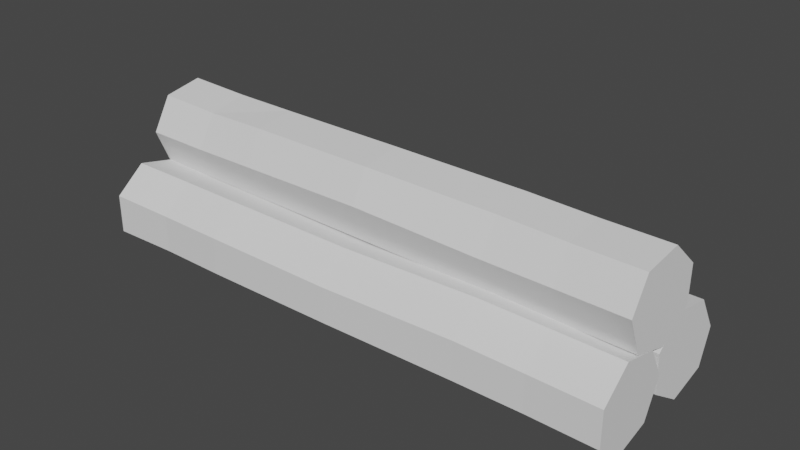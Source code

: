 # Source: Trunks.blend  (saved by Blender 2.81.16; exported with 4.5.12 LTS)
import bpy
from mathutils import Matrix  # noqa: F401  (used for matrix-valued properties, if any)

bpy.ops.wm.read_factory_settings(use_empty=True)
scene = bpy.context.scene
scene.name = 'Scene'

# ---- collections
col_collection = bpy.data.collections.new('Collection'); scene.collection.children.link(col_collection)

# ---- world
world_world = bpy.data.worlds.new('World'); scene.world = world_world
world_world.use_nodes = True; world_world.node_tree.nodes.clear()
_N = world_world.node_tree.nodes; _L = world_world.node_tree.links
n0 = _N.new('ShaderNodeOutputWorld'); n0.name = 'World Output'; n0.location = (300, 300)
n1 = _N.new('ShaderNodeBackground'); n1.name = 'Background'; n1.location = (10, 300)
n1.inputs[0].default_value = (0.05088, 0.05088, 0.05088, 1.0)
_L.new(n1.outputs[0], n0.inputs[0])
n0.is_active_output = True
world_world.color = (0.05088, 0.05088, 0.05088)
world_world.use_sun_shadow = False
world_world.sun_shadow_jitter_overblur = 0.0

# ---- meshes
me_cylinder = bpy.data.meshes.new('Cylinder')
me_cylinder.from_pydata([(0.0, 1.0, -1.0), (0.0, 1.0, 1.0), (0.7818, 0.6235, -1.0), (0.7818, 0.6235, 1.0), (0.9749, -0.2225, -1.0), (0.9749, -0.2225, 1.0), (0.4339, -0.901, -1.0), (0.4339, -0.901, 1.0), (-0.4173, -0.901, -1.0), (-0.3588, -0.901, 1.0), (-0.9584, -0.2225, -1.0), (-0.8998, -0.2225, 1.0), (-0.7653, 0.6235, -1.0), (-0.686, 0.6235, 1.0), (0.0, 0.965, 0.0), (0.7818, 0.5885, 0.0), (0.9749, -0.2225, 0.0), (0.4339, -0.901, 0.0), (-0.3467, -0.901, -1.102e-09), (-0.8878, -0.2225, -1.102e-09), (-0.6947, 0.6235, -1.102e-09), (0.7818, 0.6235, -0.5), (0.9749, -0.2225, -0.5), (0.4339, -0.901, -0.5), (-0.3828, -0.901, -0.5), (-0.9239, -0.2225, -0.5), (-0.7308, 0.6235, -0.5), (0.0, 1.0, -0.5), (0.0, 1.0, 0.5), (0.7818, 0.6235, 0.5), (0.9749, -0.1858, 0.5), (0.4339, -0.8643, 0.5), (-0.3915, -0.8643, 0.5), (-0.9326, -0.1858, 0.5), (-0.7605, 0.6235, 0.5), (0.7818, 0.593, -0.75), (0.9749, -0.1939, -0.75), (0.4339, -0.8723, -0.75), (-0.3828, -0.8723, -0.75), (-0.9239, -0.1939, -0.75), (-0.7308, 0.593, -0.75), (0.0, 0.9695, -0.75), (0.0, 1.0, 0.75), (0.7818, 0.6235, 0.75), (0.9749, -0.1858, 0.75), (0.4339, -0.8643, 0.75), (-0.363, -0.8643, 0.75), (-0.9041, -0.1858, 0.75), (-0.732, 0.6235, 0.75)], [], [(42, 1, 3, 43), (43, 3, 5, 44), (44, 5, 7, 45), (45, 7, 9, 46), (46, 9, 11, 47), (3, 1, 13, 11, 9, 7, 5), (47, 11, 13, 48), (48, 13, 1, 42), (0, 2, 4, 6, 8, 10, 12), (26, 20, 14, 27), (25, 19, 20, 26), (24, 18, 19, 25), (23, 17, 18, 24), (22, 16, 17, 23), (21, 15, 16, 22), (27, 14, 15, 21), (41, 27, 21, 35), (35, 21, 22, 36), (36, 22, 23, 37), (37, 23, 24, 38), (38, 24, 25, 39), (39, 25, 26, 40), (40, 26, 27, 41), (20, 34, 28, 14), (19, 33, 34, 20), (18, 32, 33, 19), (17, 31, 32, 18), (16, 30, 31, 17), (15, 29, 30, 16), (14, 28, 29, 15), (12, 40, 41, 0), (10, 39, 40, 12), (8, 38, 39, 10), (6, 37, 38, 8), (4, 36, 37, 6), (2, 35, 36, 4), (0, 41, 35, 2), (34, 48, 42, 28), (33, 47, 48, 34), (32, 46, 47, 33), (31, 45, 46, 32), (30, 44, 45, 31), (29, 43, 44, 30), (28, 42, 43, 29), (38, 37, 36, 39)])
_uv = me_cylinder.uv_layers.new(name='UVMap')
_uv.uv.foreach_set('vector', [1.0, 0.9375, 1.0, 1.0, 0.8571, 1.0, 0.8571, 0.9375, 0.8571, 0.9375, 0.8571, 1.0, 0.7143, 1.0, 0.7143, 0.9375, 0.7143, 0.9375, 0.7143, 1.0, 0.5714, 1.0, 0.5714, 0.9375, 0.5714, 0.9375, 0.5714, 1.0, 0.4286, 1.0, 0.4286, 0.9375, 0.4286, 0.9375, 0.4286, 1.0, 0.2857, 1.0, 0.2857, 0.9375, 0.4376, 0.3996, 0.25, 0.49, 0.06236, 0.3996, 0.01602, 0.1966, 0.1459, 0.03377, 0.3541, 0.03377, 0.484, 0.1966, 0.2857, 0.9375, 0.2857, 1.0, 0.1429, 1.0, 0.1429, 0.9375, 0.1429, 0.9375, 0.1429, 1.0, 2.98e-08, 1.0, 2.98e-08, 0.9375, 0.75, 0.49, 0.9376, 0.3996, 0.984, 0.1966, 0.8541, 0.03377, 0.6459, 0.03377, 0.516, 0.1966, 0.5624, 0.3996, 0.1429, 0.625, 0.1429, 0.75, 2.98e-08, 0.75, 2.98e-08, 0.625, 0.2857, 0.625, 0.2857, 0.75, 0.1429, 0.75, 0.1429, 0.625, 0.4286, 0.625, 0.4286, 0.75, 0.2857, 0.75, 0.2857, 0.625, 0.5714, 0.625, 0.5714, 0.75, 0.4286, 0.75, 0.4286, 0.625, 0.7143, 0.625, 0.7143, 0.75, 0.5714, 0.75, 0.5714, 0.625, 0.8571, 0.625, 0.8571, 0.75, 0.7143, 0.75, 0.7143, 0.625, 1.0, 0.625, 1.0, 0.75, 0.8571, 0.75, 0.8571, 0.625, 1.0, 0.5625, 1.0, 0.625, 0.8571, 0.625, 0.8571, 0.5625, 0.8571, 0.5625, 0.8571, 0.625, 0.7143, 0.625, 0.7143, 0.5625, 0.7143, 0.5625, 0.7143, 0.625, 0.5714, 0.625, 0.5714, 0.5625, 0.5714, 0.5625, 0.5714, 0.625, 0.4286, 0.625, 0.4286, 0.5625, 0.4286, 0.5625, 0.4286, 0.625, 0.2857, 0.625, 0.2857, 0.5625, 0.2857, 0.5625, 0.2857, 0.625, 0.1429, 0.625, 0.1429, 0.5625, 0.1429, 0.5625, 0.1429, 0.625, 2.98e-08, 0.625, 2.98e-08, 0.5625, 0.1429, 0.75, 0.1429, 0.875, 2.98e-08, 0.875, 2.98e-08, 0.75, 0.2857, 0.75, 0.2857, 0.875, 0.1429, 0.875, 0.1429, 0.75, 0.4286, 0.75, 0.4286, 0.875, 0.2857, 0.875, 0.2857, 0.75, 0.5714, 0.75, 0.5714, 0.875, 0.4286, 0.875, 0.4286, 0.75, 0.7143, 0.75, 0.7143, 0.875, 0.5714, 0.875, 0.5714, 0.75, 0.8571, 0.75, 0.8571, 0.875, 0.7143, 0.875, 0.7143, 0.75, 1.0, 0.75, 1.0, 0.875, 0.8571, 0.875, 0.8571, 0.75, 0.1429, 0.5, 0.1429, 0.5625, 2.98e-08, 0.5625, 2.98e-08, 0.5, 0.2857, 0.5, 0.2857, 0.5625, 0.1429, 0.5625, 0.1429, 0.5, 0.4286, 0.5, 0.4286, 0.5625, 0.2857, 0.5625, 0.2857, 0.5, 0.5714, 0.5, 0.5714, 0.5625, 0.4286, 0.5625, 0.4286, 0.5, 0.7143, 0.5, 0.7143, 0.5625, 0.5714, 0.5625, 0.5714, 0.5, 0.8571, 0.5, 0.8571, 0.5625, 0.7143, 0.5625, 0.7143, 0.5, 1.0, 0.5, 1.0, 0.5625, 0.8571, 0.5625, 0.8571, 0.5, 0.1429, 0.875, 0.1429, 0.9375, 2.98e-08, 0.9375, 2.98e-08, 0.875, 0.2857, 0.875, 0.2857, 0.9375, 0.1429, 0.9375, 0.1429, 0.875, 0.4286, 0.875, 0.4286, 0.9375, 0.2857, 0.9375, 0.2857, 0.875, 0.5714, 0.875, 0.5714, 0.9375, 0.4286, 0.9375, 0.4286, 0.875, 0.7143, 0.875, 0.7143, 0.9375, 0.5714, 0.9375, 0.5714, 0.875, 0.8571, 0.875, 0.8571, 0.9375, 0.7143, 0.9375, 0.7143, 0.875, 1.0, 0.875, 1.0, 0.9375, 0.8571, 0.9375, 0.8571, 0.875, 0.0, 0.0, 0.0, 0.0, 0.0, 0.0, 0.0, 0.0])
me_cylinder.use_remesh_fix_poles = True
me_cylinder.use_remesh_preserve_attributes = False
me_cylinder.use_mirror_vertex_groups = False
me_cylinder.update()
me_cylinder_001 = bpy.data.meshes.new('Cylinder.001')
me_cylinder_001.from_pydata([(0.0, 1.0, -1.0), (0.0, 1.0, 1.0), (0.7818, 0.6235, -1.0), (0.7818, 0.6235, 1.0), (0.9749, -0.2225, -1.0), (0.9749, -0.2225, 1.0), (0.4602, -0.873, -1.0), (0.4339, -0.901, 1.0), (-0.391, -0.873, -1.0), (-0.3648, -0.9073, 1.0), (-0.9584, -0.2225, -1.0), (-0.8998, -0.2225, 1.0), (-0.7653, 0.6235, -1.0), (-0.7067, 0.6235, 1.0), (0.0, 0.965, 0.0), (0.7818, 0.5885, 0.0), (0.9749, -0.2225, 0.0), (0.3872, -0.9506, 0.0003727), (-0.3935, -0.9506, 0.0003727), (-0.9345, -0.2722, 0.0003727), (-0.6947, 0.6235, -1.102e-09), (0.7818, 0.6235, -0.5), (0.9749, -0.2225, -0.5), (0.4339, -0.901, -0.5), (-0.3828, -0.901, -0.5), (-0.9239, -0.2225, -0.5), (-0.7308, 0.6235, -0.5), (0.0, 1.0, -0.5), (0.0, 1.0, 0.5), (0.7818, 0.6235, 0.5), (0.9749, -0.1858, 0.5), (0.4339, -0.8643, 0.5), (-0.3915, -0.8643, 0.5), (-0.9326, -0.1858, 0.5), (-0.7605, 0.6235, 0.5), (0.7818, 0.593, -0.75), (0.9749, -0.1939, -0.75), (0.4602, -0.8443, -0.7502), (-0.3565, -0.8443, -0.7502), (-0.9239, -0.1939, -0.75), (-0.7308, 0.593, -0.75), (0.0, 0.9695, -0.75), (0.0, 1.0, 0.75), (0.7818, 0.6235, 0.75), (0.9749, -0.1858, 0.75), (0.4339, -0.8643, 0.75), (-0.363, -0.8643, 0.75), (-0.9041, -0.1858, 0.75), (-0.732, 0.6235, 0.75)], [], [(42, 1, 3, 43), (43, 3, 5, 44), (44, 5, 7, 45), (45, 7, 9, 46), (46, 9, 11, 47), (3, 1, 13, 11, 9, 7, 5), (47, 11, 13, 48), (48, 13, 1, 42), (0, 2, 4, 6, 8, 10, 12), (26, 20, 14, 27), (25, 19, 20, 26), (24, 18, 19, 25), (23, 17, 18, 24), (22, 16, 17, 23), (21, 15, 16, 22), (27, 14, 15, 21), (41, 27, 21, 35), (35, 21, 22, 36), (36, 22, 23, 37), (37, 23, 24, 38), (38, 24, 25, 39), (39, 25, 26, 40), (40, 26, 27, 41), (20, 34, 28, 14), (19, 33, 34, 20), (18, 32, 33, 19), (17, 31, 32, 18), (16, 30, 31, 17), (15, 29, 30, 16), (14, 28, 29, 15), (12, 40, 41, 0), (10, 39, 40, 12), (8, 38, 39, 10), (6, 37, 38, 8), (4, 36, 37, 6), (2, 35, 36, 4), (0, 41, 35, 2), (34, 48, 42, 28), (33, 47, 48, 34), (32, 46, 47, 33), (31, 45, 46, 32), (30, 44, 45, 31), (29, 43, 44, 30), (28, 42, 43, 29), (38, 37, 36, 39)])
_uv = me_cylinder_001.uv_layers.new(name='UVMap')
_uv.uv.foreach_set('vector', [1.0, 0.9375, 1.0, 1.0, 0.8571, 1.0, 0.8571, 0.9375, 0.8571, 0.9375, 0.8571, 1.0, 0.7143, 1.0, 0.7143, 0.9375, 0.7143, 0.9375, 0.7143, 1.0, 0.5714, 1.0, 0.5714, 0.9375, 0.5714, 0.9375, 0.5714, 1.0, 0.4286, 1.0, 0.4286, 0.9375, 0.4286, 0.9375, 0.4286, 1.0, 0.2857, 1.0, 0.2857, 0.9375, 0.4376, 0.3996, 0.25, 0.49, 0.06236, 0.3996, 0.01602, 0.1966, 0.1459, 0.03377, 0.3541, 0.03377, 0.484, 0.1966, 0.2857, 0.9375, 0.2857, 1.0, 0.1429, 1.0, 0.1429, 0.9375, 0.1429, 0.9375, 0.1429, 1.0, 2.98e-08, 1.0, 2.98e-08, 0.9375, 0.75, 0.49, 0.9376, 0.3996, 0.984, 0.1966, 0.8541, 0.03377, 0.6459, 0.03377, 0.516, 0.1966, 0.5624, 0.3996, 0.1429, 0.625, 0.1429, 0.75, 2.98e-08, 0.75, 2.98e-08, 0.625, 0.2857, 0.625, 0.2857, 0.75, 0.1429, 0.75, 0.1429, 0.625, 0.4286, 0.625, 0.4286, 0.75, 0.2857, 0.75, 0.2857, 0.625, 0.5714, 0.625, 0.5714, 0.75, 0.4286, 0.75, 0.4286, 0.625, 0.7143, 0.625, 0.7143, 0.75, 0.5714, 0.75, 0.5714, 0.625, 0.8571, 0.625, 0.8571, 0.75, 0.7143, 0.75, 0.7143, 0.625, 1.0, 0.625, 1.0, 0.75, 0.8571, 0.75, 0.8571, 0.625, 1.0, 0.5625, 1.0, 0.625, 0.8571, 0.625, 0.8571, 0.5625, 0.8571, 0.5625, 0.8571, 0.625, 0.7143, 0.625, 0.7143, 0.5625, 0.7143, 0.5625, 0.7143, 0.625, 0.5714, 0.625, 0.5714, 0.5625, 0.5714, 0.5625, 0.5714, 0.625, 0.4286, 0.625, 0.4286, 0.5625, 0.4286, 0.5625, 0.4286, 0.625, 0.2857, 0.625, 0.2857, 0.5625, 0.2857, 0.5625, 0.2857, 0.625, 0.1429, 0.625, 0.1429, 0.5625, 0.1429, 0.5625, 0.1429, 0.625, 2.98e-08, 0.625, 2.98e-08, 0.5625, 0.1429, 0.75, 0.1429, 0.875, 2.98e-08, 0.875, 2.98e-08, 0.75, 0.2857, 0.75, 0.2857, 0.875, 0.1429, 0.875, 0.1429, 0.75, 0.4286, 0.75, 0.4286, 0.875, 0.2857, 0.875, 0.2857, 0.75, 0.5714, 0.75, 0.5714, 0.875, 0.4286, 0.875, 0.4286, 0.75, 0.7143, 0.75, 0.7143, 0.875, 0.5714, 0.875, 0.5714, 0.75, 0.8571, 0.75, 0.8571, 0.875, 0.7143, 0.875, 0.7143, 0.75, 1.0, 0.75, 1.0, 0.875, 0.8571, 0.875, 0.8571, 0.75, 0.1429, 0.5, 0.1429, 0.5625, 2.98e-08, 0.5625, 2.98e-08, 0.5, 0.2857, 0.5, 0.2857, 0.5625, 0.1429, 0.5625, 0.1429, 0.5, 0.4286, 0.5, 0.4286, 0.5625, 0.2857, 0.5625, 0.2857, 0.5, 0.5714, 0.5, 0.5714, 0.5625, 0.4286, 0.5625, 0.4286, 0.5, 0.7143, 0.5, 0.7143, 0.5625, 0.5714, 0.5625, 0.5714, 0.5, 0.8571, 0.5, 0.8571, 0.5625, 0.7143, 0.5625, 0.7143, 0.5, 1.0, 0.5, 1.0, 0.5625, 0.8571, 0.5625, 0.8571, 0.5, 0.1429, 0.875, 0.1429, 0.9375, 2.98e-08, 0.9375, 2.98e-08, 0.875, 0.2857, 0.875, 0.2857, 0.9375, 0.1429, 0.9375, 0.1429, 0.875, 0.4286, 0.875, 0.4286, 0.9375, 0.2857, 0.9375, 0.2857, 0.875, 0.5714, 0.875, 0.5714, 0.9375, 0.4286, 0.9375, 0.4286, 0.875, 0.7143, 0.875, 0.7143, 0.9375, 0.5714, 0.9375, 0.5714, 0.875, 0.8571, 0.875, 0.8571, 0.9375, 0.7143, 0.9375, 0.7143, 0.875, 1.0, 0.875, 1.0, 0.9375, 0.8571, 0.9375, 0.8571, 0.875, 0.0, 0.0, 0.0, 0.0, 0.0, 0.0, 0.0, 0.0])
me_cylinder_001.use_remesh_fix_poles = True
me_cylinder_001.use_remesh_preserve_attributes = False
me_cylinder_001.use_mirror_vertex_groups = False
me_cylinder_001.update()
me_cylinder_002 = bpy.data.meshes.new('Cylinder.002')
me_cylinder_002.from_pydata([(0.0, 1.0, -1.0), (0.0, 1.0, 1.0), (0.7818, 0.6235, -1.0), (0.7818, 0.6235, 1.0), (0.9749, -0.2225, -1.0), (0.9749, -0.2225, 1.0), (0.4602, -0.873, -1.0), (0.4339, -0.901, 1.0), (-0.391, -0.873, -1.0), (-0.3588, -0.901, 1.0), (-0.9584, -0.2225, -1.0), (-0.8998, -0.2225, 1.0), (-0.7653, 0.6235, -1.0), (-0.7067, 0.6235, 1.0), (0.0, 0.965, 0.0), (0.7818, 0.5885, 0.0), (0.9749, -0.2225, 0.0), (0.3872, -0.9506, 0.0003727), (-0.3935, -0.9506, 0.0003727), (-0.9345, -0.2722, 0.0003727), (-0.6947, 0.6235, -1.102e-09), (0.7818, 0.6235, -0.5), (0.9749, -0.2225, -0.5), (0.4339, -0.901, -0.5), (-0.3828, -0.901, -0.5), (-0.9239, -0.2225, -0.5), (-0.7308, 0.6235, -0.5), (0.0, 1.0, -0.5), (0.0, 1.0, 0.5), (0.7818, 0.6235, 0.5), (0.9749, -0.1858, 0.5), (0.4339, -0.8643, 0.5), (-0.3915, -0.8643, 0.5), (-0.9326, -0.1858, 0.5), (-0.7605, 0.6235, 0.5), (0.7818, 0.593, -0.75), (0.9749, -0.1939, -0.75), (0.4602, -0.8443, -0.7502), (-0.3565, -0.8443, -0.7502), (-0.9239, -0.1939, -0.75), (-0.7308, 0.593, -0.75), (0.0, 0.9695, -0.75), (0.0, 1.0, 0.75), (0.7818, 0.6235, 0.75), (0.9749, -0.1858, 0.75), (0.4339, -0.8643, 0.75), (-0.363, -0.8643, 0.75), (-0.9041, -0.1858, 0.75), (-0.732, 0.6235, 0.75)], [], [(42, 1, 3, 43), (43, 3, 5, 44), (44, 5, 7, 45), (45, 7, 9, 46), (46, 9, 11, 47), (3, 1, 13, 11, 9, 7, 5), (47, 11, 13, 48), (48, 13, 1, 42), (0, 2, 4, 6, 8, 10, 12), (26, 20, 14, 27), (25, 19, 20, 26), (24, 18, 19, 25), (23, 17, 18, 24), (22, 16, 17, 23), (21, 15, 16, 22), (27, 14, 15, 21), (41, 27, 21, 35), (35, 21, 22, 36), (36, 22, 23, 37), (37, 23, 24, 38), (38, 24, 25, 39), (39, 25, 26, 40), (40, 26, 27, 41), (20, 34, 28, 14), (19, 33, 34, 20), (18, 32, 33, 19), (17, 31, 32, 18), (16, 30, 31, 17), (15, 29, 30, 16), (14, 28, 29, 15), (12, 40, 41, 0), (10, 39, 40, 12), (8, 38, 39, 10), (6, 37, 38, 8), (4, 36, 37, 6), (2, 35, 36, 4), (0, 41, 35, 2), (34, 48, 42, 28), (33, 47, 48, 34), (32, 46, 47, 33), (31, 45, 46, 32), (30, 44, 45, 31), (29, 43, 44, 30), (28, 42, 43, 29), (38, 37, 36, 39)])
_uv = me_cylinder_002.uv_layers.new(name='UVMap')
_uv.uv.foreach_set('vector', [1.0, 0.9375, 1.0, 1.0, 0.8571, 1.0, 0.8571, 0.9375, 0.8571, 0.9375, 0.8571, 1.0, 0.7143, 1.0, 0.7143, 0.9375, 0.7143, 0.9375, 0.7143, 1.0, 0.5714, 1.0, 0.5714, 0.9375, 0.5714, 0.9375, 0.5714, 1.0, 0.4286, 1.0, 0.4286, 0.9375, 0.4286, 0.9375, 0.4286, 1.0, 0.2857, 1.0, 0.2857, 0.9375, 0.4376, 0.3996, 0.25, 0.49, 0.06236, 0.3996, 0.01602, 0.1966, 0.1459, 0.03377, 0.3541, 0.03377, 0.484, 0.1966, 0.2857, 0.9375, 0.2857, 1.0, 0.1429, 1.0, 0.1429, 0.9375, 0.1429, 0.9375, 0.1429, 1.0, 2.98e-08, 1.0, 2.98e-08, 0.9375, 0.75, 0.49, 0.9376, 0.3996, 0.984, 0.1966, 0.8541, 0.03377, 0.6459, 0.03377, 0.516, 0.1966, 0.5624, 0.3996, 0.1429, 0.625, 0.1429, 0.75, 2.98e-08, 0.75, 2.98e-08, 0.625, 0.2857, 0.625, 0.2857, 0.75, 0.1429, 0.75, 0.1429, 0.625, 0.4286, 0.625, 0.4286, 0.75, 0.2857, 0.75, 0.2857, 0.625, 0.5714, 0.625, 0.5714, 0.75, 0.4286, 0.75, 0.4286, 0.625, 0.7143, 0.625, 0.7143, 0.75, 0.5714, 0.75, 0.5714, 0.625, 0.8571, 0.625, 0.8571, 0.75, 0.7143, 0.75, 0.7143, 0.625, 1.0, 0.625, 1.0, 0.75, 0.8571, 0.75, 0.8571, 0.625, 1.0, 0.5625, 1.0, 0.625, 0.8571, 0.625, 0.8571, 0.5625, 0.8571, 0.5625, 0.8571, 0.625, 0.7143, 0.625, 0.7143, 0.5625, 0.7143, 0.5625, 0.7143, 0.625, 0.5714, 0.625, 0.5714, 0.5625, 0.5714, 0.5625, 0.5714, 0.625, 0.4286, 0.625, 0.4286, 0.5625, 0.4286, 0.5625, 0.4286, 0.625, 0.2857, 0.625, 0.2857, 0.5625, 0.2857, 0.5625, 0.2857, 0.625, 0.1429, 0.625, 0.1429, 0.5625, 0.1429, 0.5625, 0.1429, 0.625, 2.98e-08, 0.625, 2.98e-08, 0.5625, 0.1429, 0.75, 0.1429, 0.875, 2.98e-08, 0.875, 2.98e-08, 0.75, 0.2857, 0.75, 0.2857, 0.875, 0.1429, 0.875, 0.1429, 0.75, 0.4286, 0.75, 0.4286, 0.875, 0.2857, 0.875, 0.2857, 0.75, 0.5714, 0.75, 0.5714, 0.875, 0.4286, 0.875, 0.4286, 0.75, 0.7143, 0.75, 0.7143, 0.875, 0.5714, 0.875, 0.5714, 0.75, 0.8571, 0.75, 0.8571, 0.875, 0.7143, 0.875, 0.7143, 0.75, 1.0, 0.75, 1.0, 0.875, 0.8571, 0.875, 0.8571, 0.75, 0.1429, 0.5, 0.1429, 0.5625, 2.98e-08, 0.5625, 2.98e-08, 0.5, 0.2857, 0.5, 0.2857, 0.5625, 0.1429, 0.5625, 0.1429, 0.5, 0.4286, 0.5, 0.4286, 0.5625, 0.2857, 0.5625, 0.2857, 0.5, 0.5714, 0.5, 0.5714, 0.5625, 0.4286, 0.5625, 0.4286, 0.5, 0.7143, 0.5, 0.7143, 0.5625, 0.5714, 0.5625, 0.5714, 0.5, 0.8571, 0.5, 0.8571, 0.5625, 0.7143, 0.5625, 0.7143, 0.5, 1.0, 0.5, 1.0, 0.5625, 0.8571, 0.5625, 0.8571, 0.5, 0.1429, 0.875, 0.1429, 0.9375, 2.98e-08, 0.9375, 2.98e-08, 0.875, 0.2857, 0.875, 0.2857, 0.9375, 0.1429, 0.9375, 0.1429, 0.875, 0.4286, 0.875, 0.4286, 0.9375, 0.2857, 0.9375, 0.2857, 0.875, 0.5714, 0.875, 0.5714, 0.9375, 0.4286, 0.9375, 0.4286, 0.875, 0.7143, 0.875, 0.7143, 0.9375, 0.5714, 0.9375, 0.5714, 0.875, 0.8571, 0.875, 0.8571, 0.9375, 0.7143, 0.9375, 0.7143, 0.875, 1.0, 0.875, 1.0, 0.9375, 0.8571, 0.9375, 0.8571, 0.875, 0.0, 0.0, 0.0, 0.0, 0.0, 0.0, 0.0, 0.0])
me_cylinder_002.use_remesh_fix_poles = True
me_cylinder_002.use_remesh_preserve_attributes = False
me_cylinder_002.use_mirror_vertex_groups = False
me_cylinder_002.update()

# ---- objects
ob_cylinder = bpy.data.objects.new('Cylinder', me_cylinder)
ob_cylinder_001 = bpy.data.objects.new('Cylinder.001', me_cylinder_001)
ob_cylinder_002 = bpy.data.objects.new('Cylinder.002', me_cylinder_002)

# ---- transforms, parenting, visibility, modifiers, constraints
ob_cylinder.location = (0.0, 0.0, 0.9397)
ob_cylinder.rotation_euler = (-0.007917, 1.571, 0.0)
ob_cylinder.scale = (1.082, 1.082, 6.459)
ob_cylinder.lineart.crease_threshold = 0.0
ob_cylinder_001.location = (0.0, 2.287, 0.9967)
ob_cylinder_001.rotation_euler = (-1.567, 0.7544, -1.599)
ob_cylinder_001.scale = (1.082, 1.082, 6.459)
ob_cylinder_001.lineart.crease_threshold = 0.0
ob_cylinder_002.location = (0.0, 1.111, 2.599)
ob_cylinder_002.rotation_euler = (-1.557, 1.052, -1.589)
ob_cylinder_002.scale = (1.082, 1.082, 6.459)
ob_cylinder_002.lineart.crease_threshold = 0.0

# ---- collection membership
col_collection.objects.link(ob_cylinder)
col_collection.objects.link(ob_cylinder_001)
col_collection.objects.link(ob_cylinder_002)

# ---- scene / render settings (as saved in the file)
scene.frame_start = 1; scene.frame_end = 250; scene.frame_set(1)
scene.render.engine = 'BLENDER_EEVEE_NEXT'
scene.cycles.use_denoising = False
scene.cycles.samples = 128
scene.cycles.sampling_pattern = 'TABULATED_SOBOL'
scene.cycles.use_adaptive_sampling = False
scene.cycles.use_light_tree = False
scene.view_settings.view_transform = 'Filmic'
bpy.context.view_layer.update()

# ---- added for rendering (the .blend has no active camera and no usable light): camera, sun
cam_auto = bpy.data.cameras.new('AutoCamera')
cam_auto.lens = 50.0
cam_auto.sensor_width = 36.0
cam_auto.clip_end = 1000.0
ob_auto_camera = bpy.data.objects.new('AutoCamera', cam_auto)
scene.collection.objects.link(ob_auto_camera)
ob_auto_camera.location = (13.573, -14.8104, 12.6195)
ob_auto_camera.rotation_euler = (1.09748, -7.21219e-08, 0.694738)
scene.camera = ob_auto_camera
light_auto_sun = bpy.data.lights.new('AutoSun', 'SUN')
light_auto_sun.energy = 3.0
light_auto_sun.angle = 0.0523599
ob_auto_sun = bpy.data.objects.new('AutoSun', light_auto_sun)
scene.collection.objects.link(ob_auto_sun)
ob_auto_sun.rotation_euler = (0.872665, 0.174533, 0.523599)
bpy.context.view_layer.update()

